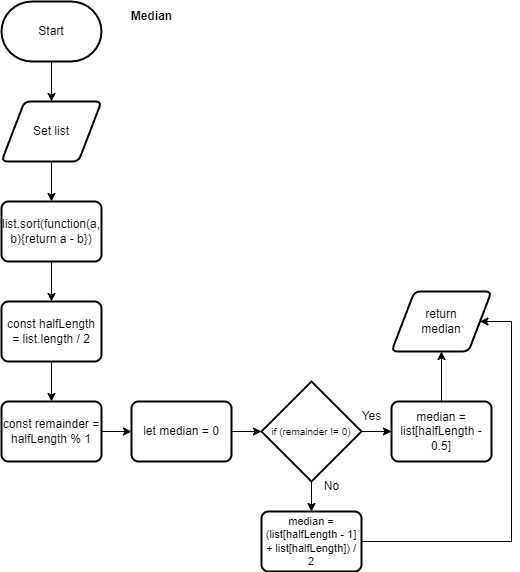

The diagram above was exported from draw.io. Its source (the exported page's mxGraphModel, read from the mxfile embedded in the PNG):
<mxGraphModel dx="1086" dy="658" grid="1" gridSize="10" guides="1" tooltips="1" connect="1" arrows="1" fold="1" page="1" pageScale="1" pageWidth="827" pageHeight="1169" math="0" shadow="0">
  <root>
    <mxCell id="0" />
    <mxCell id="1" parent="0" />
    <mxCell id="21" style="edgeStyle=none;html=1;entryX=0.5;entryY=0;entryDx=0;entryDy=0;" parent="1" edge="1">
      <mxGeometry relative="1" as="geometry">
        <mxPoint x="550" y="189.9999999999999" as="targetPoint" />
        <mxPoint x="550" y="150" as="sourcePoint" />
      </mxGeometry>
    </mxCell>
    <mxCell id="25" value="return&lt;br&gt;median" style="shape=parallelogram;html=1;strokeWidth=2;perimeter=parallelogramPerimeter;whiteSpace=wrap;rounded=1;arcSize=12;size=0.23;" parent="1" vertex="1">
      <mxGeometry x="890" y="380" width="100" height="60" as="geometry" />
    </mxCell>
    <mxCell id="26" style="edgeStyle=none;html=1;entryX=0.5;entryY=0;entryDx=0;entryDy=0;fontSize=12;" parent="1" edge="1">
      <mxGeometry relative="1" as="geometry">
        <mxPoint x="550" y="250" as="sourcePoint" />
        <mxPoint x="550" y="290" as="targetPoint" />
      </mxGeometry>
    </mxCell>
    <mxCell id="27" value="Set list" style="shape=parallelogram;html=1;strokeWidth=2;perimeter=parallelogramPerimeter;whiteSpace=wrap;rounded=1;arcSize=12;size=0.23;" parent="1" vertex="1">
      <mxGeometry x="500" y="190" width="100" height="60" as="geometry" />
    </mxCell>
    <mxCell id="28" value="Median" style="text;html=1;align=center;verticalAlign=middle;resizable=0;points=[];autosize=1;strokeColor=none;fillColor=none;fontStyle=1" parent="1" vertex="1">
      <mxGeometry x="620" y="90" width="60" height="30" as="geometry" />
    </mxCell>
    <mxCell id="29" style="edgeStyle=orthogonalEdgeStyle;rounded=0;html=1;entryX=0.5;entryY=0;entryDx=0;entryDy=0;fontSize=12;" parent="1" source="30" target="41" edge="1">
      <mxGeometry relative="1" as="geometry" />
    </mxCell>
    <mxCell id="30" value="list.sort(function(a, b){return a - b})" style="rounded=1;whiteSpace=wrap;html=1;absoluteArcSize=1;arcSize=14;strokeWidth=2;" parent="1" vertex="1">
      <mxGeometry x="500" y="290" width="100" height="60" as="geometry" />
    </mxCell>
    <mxCell id="31" style="edgeStyle=none;html=1;entryX=0.5;entryY=0;entryDx=0;entryDy=0;fontSize=8;" parent="1" source="33" target="35" edge="1">
      <mxGeometry relative="1" as="geometry" />
    </mxCell>
    <mxCell id="32" style="edgeStyle=none;html=1;fontSize=8;" parent="1" source="33" target="37" edge="1">
      <mxGeometry relative="1" as="geometry" />
    </mxCell>
    <mxCell id="33" value="if (remainder != 0)" style="strokeWidth=2;html=1;shape=mxgraph.flowchart.decision;whiteSpace=wrap;fontSize=10;" parent="1" vertex="1">
      <mxGeometry x="760" y="470" width="100" height="100" as="geometry" />
    </mxCell>
    <mxCell id="49" style="edgeStyle=orthogonalEdgeStyle;html=1;entryX=1;entryY=0.5;entryDx=0;entryDy=0;rounded=0;" edge="1" parent="1" source="35" target="25">
      <mxGeometry relative="1" as="geometry">
        <Array as="points">
          <mxPoint x="1010" y="630" />
          <mxPoint x="1010" y="410" />
        </Array>
      </mxGeometry>
    </mxCell>
    <mxCell id="35" value="median = (list[halfLength - 1] + list[halfLength]) / 2" style="rounded=1;whiteSpace=wrap;html=1;absoluteArcSize=1;arcSize=14;strokeWidth=2;fontSize=11;" parent="1" vertex="1">
      <mxGeometry x="760" y="600" width="100" height="60" as="geometry" />
    </mxCell>
    <mxCell id="50" value="" style="edgeStyle=orthogonalEdgeStyle;rounded=0;html=1;" edge="1" parent="1" source="37" target="25">
      <mxGeometry relative="1" as="geometry" />
    </mxCell>
    <mxCell id="37" value="median = list[halfLength - 0.5]" style="rounded=1;whiteSpace=wrap;html=1;absoluteArcSize=1;arcSize=14;strokeWidth=2;" parent="1" vertex="1">
      <mxGeometry x="890" y="490" width="100" height="60" as="geometry" />
    </mxCell>
    <mxCell id="38" value="Yes" style="text;html=1;align=center;verticalAlign=middle;resizable=0;points=[];autosize=1;strokeColor=none;fillColor=none;fontSize=12;" parent="1" vertex="1">
      <mxGeometry x="850" y="490" width="40" height="30" as="geometry" />
    </mxCell>
    <mxCell id="39" value="No" style="text;html=1;align=center;verticalAlign=middle;resizable=0;points=[];autosize=1;strokeColor=none;fillColor=none;fontSize=12;" parent="1" vertex="1">
      <mxGeometry x="810" y="560" width="40" height="30" as="geometry" />
    </mxCell>
    <mxCell id="40" style="edgeStyle=orthogonalEdgeStyle;rounded=0;html=1;fontSize=12;entryX=0.5;entryY=0;entryDx=0;entryDy=0;" parent="1" source="41" target="43" edge="1">
      <mxGeometry relative="1" as="geometry">
        <mxPoint x="549.98" y="480" as="targetPoint" />
      </mxGeometry>
    </mxCell>
    <mxCell id="41" value="const halfLength = list.length / 2" style="rounded=1;whiteSpace=wrap;html=1;absoluteArcSize=1;arcSize=14;strokeWidth=2;" parent="1" vertex="1">
      <mxGeometry x="499.98" y="390" width="100" height="60" as="geometry" />
    </mxCell>
    <mxCell id="42" style="edgeStyle=orthogonalEdgeStyle;rounded=0;html=1;entryX=0;entryY=0.5;entryDx=0;entryDy=0;fontSize=11;endArrow=classic;endFill=1;" parent="1" source="43" target="45" edge="1">
      <mxGeometry relative="1" as="geometry" />
    </mxCell>
    <mxCell id="43" value="const remainder = halfLength % 1" style="rounded=1;whiteSpace=wrap;html=1;absoluteArcSize=1;arcSize=14;strokeWidth=2;" parent="1" vertex="1">
      <mxGeometry x="500" y="490" width="100" height="60" as="geometry" />
    </mxCell>
    <mxCell id="44" style="edgeStyle=orthogonalEdgeStyle;rounded=0;html=1;entryX=0;entryY=0.5;entryDx=0;entryDy=0;entryPerimeter=0;fontSize=11;endArrow=classic;endFill=1;" parent="1" source="45" target="33" edge="1">
      <mxGeometry relative="1" as="geometry" />
    </mxCell>
    <mxCell id="45" value="let median = 0" style="rounded=1;whiteSpace=wrap;html=1;absoluteArcSize=1;arcSize=14;strokeWidth=2;" parent="1" vertex="1">
      <mxGeometry x="630" y="490" width="100" height="60" as="geometry" />
    </mxCell>
    <mxCell id="46" value="Start" style="strokeWidth=2;html=1;shape=mxgraph.flowchart.terminator;whiteSpace=wrap;" vertex="1" parent="1">
      <mxGeometry x="499.98" y="90" width="100" height="60" as="geometry" />
    </mxCell>
  </root>
</mxGraphModel>